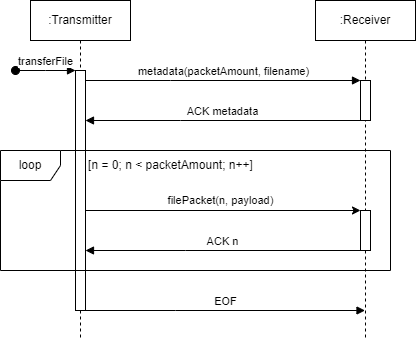

The diagram above was exported from draw.io. Its source (the exported page's mxGraphModel, read from the mxfile embedded in the PNG):
<mxGraphModel dx="840" dy="446" grid="1" gridSize="10" guides="1" tooltips="1" connect="1" arrows="1" fold="1" page="1" pageScale="1" pageWidth="850" pageHeight="1100" math="0" shadow="0">
  <root>
    <mxCell id="0" />
    <mxCell id="1" parent="0" />
    <mxCell id="aM9ryv3xv72pqoxQDRHE-1" value=":Transmitter" style="shape=umlLifeline;perimeter=lifelinePerimeter;whiteSpace=wrap;html=1;container=0;dropTarget=0;collapsible=0;recursiveResize=0;outlineConnect=0;portConstraint=eastwest;newEdgeStyle={&quot;edgeStyle&quot;:&quot;elbowEdgeStyle&quot;,&quot;elbow&quot;:&quot;vertical&quot;,&quot;curved&quot;:0,&quot;rounded&quot;:0};" parent="1" vertex="1">
      <mxGeometry x="40" y="40" width="100" height="340" as="geometry" />
    </mxCell>
    <mxCell id="aM9ryv3xv72pqoxQDRHE-2" value="" style="html=1;points=[];perimeter=orthogonalPerimeter;outlineConnect=0;targetShapes=umlLifeline;portConstraint=eastwest;newEdgeStyle={&quot;edgeStyle&quot;:&quot;elbowEdgeStyle&quot;,&quot;elbow&quot;:&quot;vertical&quot;,&quot;curved&quot;:0,&quot;rounded&quot;:0};" parent="aM9ryv3xv72pqoxQDRHE-1" vertex="1">
      <mxGeometry x="45" y="70" width="10" height="240" as="geometry" />
    </mxCell>
    <mxCell id="aM9ryv3xv72pqoxQDRHE-3" value="transferFile" style="html=1;verticalAlign=bottom;startArrow=oval;endArrow=block;startSize=8;edgeStyle=elbowEdgeStyle;elbow=vertical;curved=0;rounded=0;" parent="aM9ryv3xv72pqoxQDRHE-1" target="aM9ryv3xv72pqoxQDRHE-2" edge="1">
      <mxGeometry relative="1" as="geometry">
        <mxPoint x="-15" y="70" as="sourcePoint" />
      </mxGeometry>
    </mxCell>
    <mxCell id="aM9ryv3xv72pqoxQDRHE-5" value=":Receiver" style="shape=umlLifeline;perimeter=lifelinePerimeter;whiteSpace=wrap;html=1;container=0;dropTarget=0;collapsible=0;recursiveResize=0;outlineConnect=0;portConstraint=eastwest;newEdgeStyle={&quot;edgeStyle&quot;:&quot;elbowEdgeStyle&quot;,&quot;elbow&quot;:&quot;vertical&quot;,&quot;curved&quot;:0,&quot;rounded&quot;:0};" parent="1" vertex="1">
      <mxGeometry x="325" y="40" width="100" height="340" as="geometry" />
    </mxCell>
    <mxCell id="aM9ryv3xv72pqoxQDRHE-6" value="&lt;span style=&quot;color: rgba(0, 0, 0, 0); font-family: monospace; font-size: 0px; text-align: start;&quot;&gt;%3CmxGraphModel%3E%3Croot%3E%3CmxCell%20id%3D%220%22%2F%3E%3CmxCell%20id%3D%221%22%20parent%3D%220%22%2F%3E%3CmxCell%20id%3D%222%22%20value%3D%22metadata(packetAmount%2C%20filename)%22%20style%3D%22html%3D1%3BverticalAlign%3Dbottom%3BendArrow%3Dblock%3BedgeStyle%3DelbowEdgeStyle%3Belbow%3Dvertical%3Bcurved%3D0%3Brounded%3D0%3B%22%20edge%3D%221%22%20parent%3D%221%22%3E%3CmxGeometry%20relative%3D%221%22%20as%3D%22geometry%22%3E%3CmxPoint%20x%3D%2295%22%20y%3D%22120%22%20as%3D%22sourcePoint%22%2F%3E%3CArray%20as%3D%22points%22%3E%3CmxPoint%20x%3D%22180%22%20y%3D%22120%22%2F%3E%3C%2FArray%3E%3CmxPoint%20x%3D%22370%22%20y%3D%22120%22%20as%3D%22targetPoint%22%2F%3E%3C%2FmxGeometry%3E%3C%2FmxCell%3E%3C%2Froot%3E%3C%2FmxGraphModel%3E&lt;/span&gt;" style="html=1;points=[];perimeter=orthogonalPerimeter;outlineConnect=0;targetShapes=umlLifeline;portConstraint=eastwest;newEdgeStyle={&quot;edgeStyle&quot;:&quot;elbowEdgeStyle&quot;,&quot;elbow&quot;:&quot;vertical&quot;,&quot;curved&quot;:0,&quot;rounded&quot;:0};" parent="aM9ryv3xv72pqoxQDRHE-5" vertex="1">
      <mxGeometry x="45" y="80" width="10" height="40" as="geometry" />
    </mxCell>
    <mxCell id="XMVSyBn4IU401EXDZGA6-9" value="" style="html=1;points=[];perimeter=orthogonalPerimeter;outlineConnect=0;targetShapes=umlLifeline;portConstraint=eastwest;newEdgeStyle={&quot;edgeStyle&quot;:&quot;elbowEdgeStyle&quot;,&quot;elbow&quot;:&quot;vertical&quot;,&quot;curved&quot;:0,&quot;rounded&quot;:0};" parent="aM9ryv3xv72pqoxQDRHE-5" vertex="1">
      <mxGeometry x="45" y="210" width="10" height="40" as="geometry" />
    </mxCell>
    <mxCell id="aM9ryv3xv72pqoxQDRHE-7" value="metadata(packetAmount, filename)" style="html=1;verticalAlign=bottom;endArrow=block;edgeStyle=elbowEdgeStyle;elbow=vertical;curved=0;rounded=0;" parent="1" source="aM9ryv3xv72pqoxQDRHE-2" target="aM9ryv3xv72pqoxQDRHE-6" edge="1">
      <mxGeometry relative="1" as="geometry">
        <mxPoint x="120" y="120" as="sourcePoint" />
        <Array as="points">
          <mxPoint x="180" y="120" />
        </Array>
      </mxGeometry>
    </mxCell>
    <mxCell id="aM9ryv3xv72pqoxQDRHE-9" value="ACK metadata" style="html=1;verticalAlign=bottom;endArrow=block;edgeStyle=elbowEdgeStyle;elbow=vertical;curved=0;rounded=0;" parent="1" source="aM9ryv3xv72pqoxQDRHE-6" target="aM9ryv3xv72pqoxQDRHE-2" edge="1">
      <mxGeometry relative="1" as="geometry">
        <mxPoint x="175" y="160" as="sourcePoint" />
        <Array as="points">
          <mxPoint x="190" y="160" />
        </Array>
        <mxPoint x="100" y="160" as="targetPoint" />
      </mxGeometry>
    </mxCell>
    <mxCell id="XMVSyBn4IU401EXDZGA6-2" value="" style="edgeStyle=none;orthogonalLoop=1;jettySize=auto;html=1;rounded=0;" parent="1" source="aM9ryv3xv72pqoxQDRHE-2" edge="1">
      <mxGeometry width="100" relative="1" as="geometry">
        <mxPoint x="100" y="250" as="sourcePoint" />
        <mxPoint x="370" y="250" as="targetPoint" />
        <Array as="points" />
      </mxGeometry>
    </mxCell>
    <mxCell id="XMVSyBn4IU401EXDZGA6-3" value="filePacket(n, payload)" style="edgeLabel;html=1;align=center;verticalAlign=middle;resizable=0;points=[];" parent="XMVSyBn4IU401EXDZGA6-2" vertex="1" connectable="0">
      <mxGeometry x="-0.0675" y="-1" relative="1" as="geometry">
        <mxPoint x="7" y="-11" as="offset" />
      </mxGeometry>
    </mxCell>
    <mxCell id="XMVSyBn4IU401EXDZGA6-4" value="ACK n" style="html=1;verticalAlign=bottom;endArrow=block;edgeStyle=elbowEdgeStyle;elbow=vertical;curved=0;rounded=0;" parent="1" target="aM9ryv3xv72pqoxQDRHE-2" edge="1">
      <mxGeometry relative="1" as="geometry">
        <mxPoint x="370" y="290" as="sourcePoint" />
        <Array as="points">
          <mxPoint x="195" y="290" />
        </Array>
        <mxPoint x="100" y="290" as="targetPoint" />
      </mxGeometry>
    </mxCell>
    <mxCell id="XMVSyBn4IU401EXDZGA6-10" value="loop" style="shape=umlFrame;whiteSpace=wrap;html=1;pointerEvents=0;" parent="1" vertex="1">
      <mxGeometry x="10" y="190" width="390" height="120" as="geometry" />
    </mxCell>
    <mxCell id="XMVSyBn4IU401EXDZGA6-11" value="[n = 0; n &amp;lt; packetAmount; n++]" style="text;html=1;align=center;verticalAlign=middle;resizable=0;points=[];autosize=1;strokeColor=none;fillColor=none;" parent="1" vertex="1">
      <mxGeometry x="90" y="190" width="180" height="30" as="geometry" />
    </mxCell>
    <mxCell id="xPXcp6eGO4KDZ4fqu2q0-1" value="EOF" style="html=1;verticalAlign=bottom;endArrow=block;edgeStyle=elbowEdgeStyle;elbow=vertical;curved=0;rounded=0;" parent="1" source="aM9ryv3xv72pqoxQDRHE-2" edge="1" target="aM9ryv3xv72pqoxQDRHE-5">
      <mxGeometry relative="1" as="geometry">
        <mxPoint x="100" y="350" as="sourcePoint" />
        <Array as="points">
          <mxPoint x="185" y="350" />
        </Array>
        <mxPoint x="370" y="350" as="targetPoint" />
      </mxGeometry>
    </mxCell>
  </root>
</mxGraphModel>